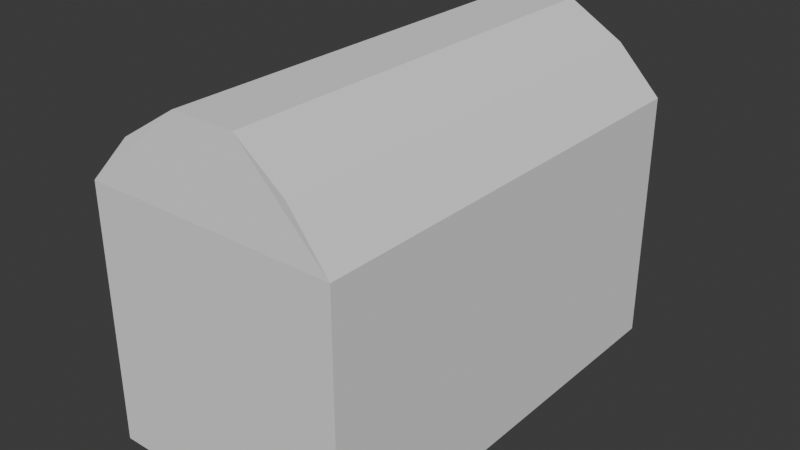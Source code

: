 # Source: Obj_Chest_Normal_A.blend  (saved by Blender 4.5.88; exported with 4.5.12 LTS)
import bpy
from mathutils import Matrix  # noqa: F401  (used for matrix-valued properties, if any)

bpy.ops.wm.read_factory_settings(use_empty=True)
scene = bpy.context.scene
scene.name = 'Scene'

# ---- collections
col_collection = bpy.data.collections.new('Collection'); scene.collection.children.link(col_collection)

# ---- world
world_world = bpy.data.worlds.new('World'); scene.world = world_world
world_world.use_nodes = True; world_world.node_tree.nodes.clear()
_N = world_world.node_tree.nodes; _L = world_world.node_tree.links
n0 = _N.new('ShaderNodeOutputWorld'); n0.name = 'World Output'; n0.location = (200, 100)
n1 = _N.new('ShaderNodeBackground'); n1.name = 'Background'; n1.location = (-200, 100)
n1.inputs[0].default_value = (0.05088, 0.05088, 0.05088, 1.0)
_L.new(n1.outputs[0], n0.inputs[0])
n0.is_active_output = True
world_world.color = (0.05088, 0.05088, 0.05088)
world_world.sun_shadow_jitter_overblur = 0.0

# ---- meshes
me_cube_001 = bpy.data.meshes.new('Cube.001')
me_cube_001.from_pydata([(1.0, 1.0, -1.0), (1.0, 1.0, 1.0), (1.0, 0.0, -1.0), (1.0, 0.0, 1.0), (0.0, 1.0, -1.0), (0.0, 1.0, 1.0), (0.0, 0.0, -1.0), (1.0, 1.0, 0.3333), (1.0, 1.0, -0.3333), (1.0, 0.0, 0.3333), (1.0, 0.0, -0.3333), (0.0, 1.0, 0.3333), (0.0, 1.0, -0.3333), (1.0, 0.5, -1.0), (1.0, 0.5, 1.0), (0.0, 0.5, -1.0), (1.0, 0.5, -0.3333), (1.0, 0.5, 0.3333), (0.2688, 1.0, 1.0), (0.2688, 1.0, -1.0), (0.2688, 0.0, -1.0), (0.2688, 1.0, -0.3333), (0.2688, 1.0, 0.3333), (0.2688, 0.5, -1.0), (0.2491, 0.9635, 1.634), (0.6672, 0.9838, 1.368), (0.6672, 0.4838, 1.368), (0.6672, 0.0, 1.368), (0.2491, 0.0, 1.634), (0.0, 0.4635, 1.634), (0.0, 0.0, 1.634), (0.0, 0.9635, 1.634), (0.2491, 0.4635, 1.634)], [], [(22, 18, 1, 7), (23, 13, 2, 20), (17, 14, 3, 9), (18, 5, 31, 24), (13, 16, 10, 2), (16, 17, 9, 10), (19, 21, 8, 0), (21, 22, 7, 8), (8, 7, 17, 16), (0, 8, 16, 13), (3, 14, 26, 27), (7, 1, 14, 17), (19, 0, 13, 23), (4, 19, 23, 15), (1, 18, 24, 25), (12, 11, 22, 21), (4, 12, 21, 19), (14, 1, 25, 26), (15, 23, 20, 6), (11, 5, 18, 22), (32, 29, 30, 28), (24, 31, 29, 32), (25, 24, 32, 26), (26, 32, 28, 27)])
_uv = me_cube_001.uv_layers.new(name='UVMap')
_uv.uv.foreach_set('vector', [0.5417, 0.4086, 0.625, 0.4086, 0.625, 0.5, 0.5417, 0.5, 0.2836, 0.5625, 0.375, 0.5625, 0.375, 0.625, 0.2836, 0.625, 0.5417, 0.5625, 0.625, 0.5625, 0.625, 0.625, 0.5417, 0.625, 0.625, 0.4086, 0.625, 0.375, 0.625, 0.375, 0.625, 0.4086, 0.375, 0.5625, 0.4583, 0.5625, 0.4583, 0.625, 0.375, 0.625, 0.4583, 0.5625, 0.5417, 0.5625, 0.5417, 0.625, 0.4583, 0.625, 0.375, 0.4086, 0.4583, 0.4086, 0.4583, 0.5, 0.375, 0.5, 0.4583, 0.4086, 0.5417, 0.4086, 0.5417, 0.5, 0.4583, 0.5, 0.4583, 0.5, 0.5417, 0.5, 0.5417, 0.5625, 0.4583, 0.5625, 0.375, 0.5, 0.4583, 0.5, 0.4583, 0.5625, 0.375, 0.5625, 0.625, 0.625, 0.625, 0.5625, 0.6655, 0.5625, 0.6655, 0.625, 0.5417, 0.5, 0.625, 0.5, 0.625, 0.5625, 0.5417, 0.5625, 0.2836, 0.5, 0.375, 0.5, 0.375, 0.5625, 0.2836, 0.5625, 0.25, 0.5, 0.2836, 0.5, 0.2836, 0.5625, 0.25, 0.5625, 0.625, 0.5, 0.625, 0.4086, 0.625, 0.4086, 0.6419, 0.4764, 0.4583, 0.375, 0.5417, 0.375, 0.5417, 0.4086, 0.4583, 0.4086, 0.375, 0.375, 0.4583, 0.375, 0.4583, 0.4086, 0.375, 0.4086, 0.625, 0.5625, 0.625, 0.5, 0.6419, 0.4764, 0.6655, 0.5625, 0.25, 0.5625, 0.2836, 0.5625, 0.2836, 0.625, 0.25, 0.625, 0.5417, 0.375, 0.625, 0.375, 0.625, 0.4086, 0.5417, 0.4086, 0.7164, 0.5625, 0.75, 0.5625, 0.75, 0.625, 0.7164, 0.625, 0.7164, 0.5, 0.75, 0.5, 0.75, 0.5625, 0.7164, 0.5625, 0.6419, 0.4764, 0.7164, 0.5, 0.7164, 0.5625, 0.6655, 0.5625, 0.6655, 0.5625, 0.7164, 0.5625, 0.7164, 0.625, 0.6655, 0.625])
me_cube_001.update()

# ---- objects
ob_cube = bpy.data.objects.new('Cube', me_cube_001)

# ---- transforms, parenting, visibility, modifiers, constraints
ob_cube.location = (0.0, 0.0, 1.0)
ob_cube.scale = (1.415, 2.5, 1.415)
_m = ob_cube.modifiers.new('Mirror', 'MIRROR')
_m.use_axis = (True, True, False)
_m.use_clip = True

# ---- collection membership
col_collection.objects.link(ob_cube)

# ---- scene / render settings (as saved in the file)
scene.frame_start = 1; scene.frame_end = 250; scene.frame_set(1)
scene.render.engine = 'BLENDER_EEVEE_NEXT'
bpy.context.view_layer.update()

# ---- added for rendering (the .blend has no active camera and no usable light): camera, sun
cam_auto = bpy.data.cameras.new('AutoCamera')
cam_auto.lens = 50.0
cam_auto.sensor_width = 36.0
cam_auto.clip_end = 1000.0
ob_auto_camera = bpy.data.objects.new('AutoCamera', cam_auto)
scene.collection.objects.link(ob_auto_camera)
ob_auto_camera.location = (6.33752, -7.60502, 6.51898)
ob_auto_camera.rotation_euler = (1.09748, -7.21219e-08, 0.694738)
scene.camera = ob_auto_camera
light_auto_sun = bpy.data.lights.new('AutoSun', 'SUN')
light_auto_sun.energy = 3.0
light_auto_sun.angle = 0.0523599
ob_auto_sun = bpy.data.objects.new('AutoSun', light_auto_sun)
scene.collection.objects.link(ob_auto_sun)
ob_auto_sun.rotation_euler = (0.872665, 0.174533, 0.523599)
bpy.context.view_layer.update()
